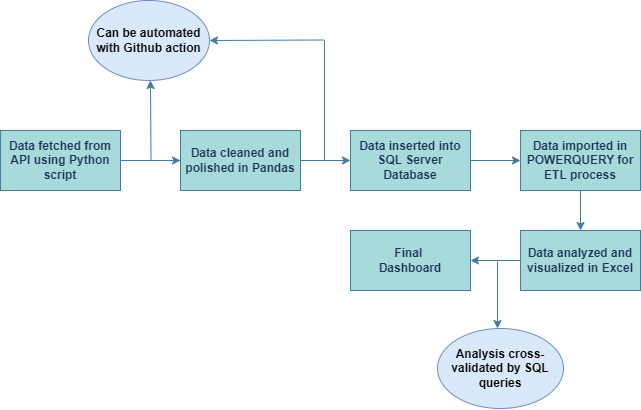

The diagram above was exported from draw.io. Its source (the exported page's mxGraphModel, read from the mxfile embedded in the PNG):
<mxGraphModel dx="989" dy="514" grid="0" gridSize="10" guides="1" tooltips="1" connect="1" arrows="1" fold="1" page="1" pageScale="1" pageWidth="827" pageHeight="1169" background="#ffffff" math="0" shadow="0">
  <root>
    <mxCell id="0" />
    <mxCell id="1" parent="0" />
    <mxCell id="OAb5EaTVTU1y_Kp_rXFT-3" value="" style="edgeStyle=orthogonalEdgeStyle;rounded=0;orthogonalLoop=1;jettySize=auto;html=1;labelBackgroundColor=none;fontColor=default;strokeColor=#457B9D;" edge="1" parent="1" source="OAb5EaTVTU1y_Kp_rXFT-1" target="OAb5EaTVTU1y_Kp_rXFT-2">
      <mxGeometry relative="1" as="geometry" />
    </mxCell>
    <mxCell id="OAb5EaTVTU1y_Kp_rXFT-1" value="Data fetched from API using Python script" style="rounded=0;whiteSpace=wrap;html=1;fontStyle=1;labelBackgroundColor=none;fillColor=#A8DADC;strokeColor=#457B9D;fontColor=#1D3557;" vertex="1" parent="1">
      <mxGeometry x="80" y="310" width="120" height="60" as="geometry" />
    </mxCell>
    <mxCell id="OAb5EaTVTU1y_Kp_rXFT-5" value="" style="edgeStyle=orthogonalEdgeStyle;rounded=0;orthogonalLoop=1;jettySize=auto;html=1;labelBackgroundColor=none;fontColor=default;strokeColor=#457B9D;" edge="1" parent="1" source="OAb5EaTVTU1y_Kp_rXFT-2" target="OAb5EaTVTU1y_Kp_rXFT-4">
      <mxGeometry relative="1" as="geometry" />
    </mxCell>
    <mxCell id="OAb5EaTVTU1y_Kp_rXFT-23" style="edgeStyle=orthogonalEdgeStyle;rounded=0;orthogonalLoop=1;jettySize=auto;html=1;strokeColor=#457B9D;fontColor=#1D3557;fillColor=#A8DADC;" edge="1" parent="1" source="OAb5EaTVTU1y_Kp_rXFT-2">
      <mxGeometry relative="1" as="geometry">
        <mxPoint x="230" y="260" as="targetPoint" />
      </mxGeometry>
    </mxCell>
    <mxCell id="OAb5EaTVTU1y_Kp_rXFT-2" value="Data cleaned and polished in Pandas" style="whiteSpace=wrap;html=1;rounded=0;fontStyle=1;labelBackgroundColor=none;fillColor=#A8DADC;strokeColor=#457B9D;fontColor=#1D3557;" vertex="1" parent="1">
      <mxGeometry x="260" y="310" width="120" height="60" as="geometry" />
    </mxCell>
    <mxCell id="OAb5EaTVTU1y_Kp_rXFT-7" value="" style="edgeStyle=orthogonalEdgeStyle;rounded=0;orthogonalLoop=1;jettySize=auto;html=1;labelBackgroundColor=none;fontColor=default;strokeColor=#457B9D;" edge="1" parent="1" source="OAb5EaTVTU1y_Kp_rXFT-4" target="OAb5EaTVTU1y_Kp_rXFT-6">
      <mxGeometry relative="1" as="geometry" />
    </mxCell>
    <mxCell id="OAb5EaTVTU1y_Kp_rXFT-4" value="Data inserted into SQL Server Database" style="whiteSpace=wrap;html=1;rounded=0;fontStyle=1;labelBackgroundColor=none;fillColor=#A8DADC;strokeColor=#457B9D;fontColor=#1D3557;" vertex="1" parent="1">
      <mxGeometry x="430" y="310" width="120" height="60" as="geometry" />
    </mxCell>
    <mxCell id="OAb5EaTVTU1y_Kp_rXFT-9" value="" style="edgeStyle=orthogonalEdgeStyle;rounded=0;orthogonalLoop=1;jettySize=auto;html=1;labelBackgroundColor=none;fontColor=default;strokeColor=#457B9D;" edge="1" parent="1" source="OAb5EaTVTU1y_Kp_rXFT-6" target="OAb5EaTVTU1y_Kp_rXFT-8">
      <mxGeometry relative="1" as="geometry" />
    </mxCell>
    <mxCell id="OAb5EaTVTU1y_Kp_rXFT-6" value="Data imported in POWERQUERY for ETL process" style="whiteSpace=wrap;html=1;rounded=0;fontStyle=1;labelBackgroundColor=none;fillColor=#A8DADC;strokeColor=#457B9D;fontColor=#1D3557;" vertex="1" parent="1">
      <mxGeometry x="600" y="310" width="120" height="60" as="geometry" />
    </mxCell>
    <mxCell id="OAb5EaTVTU1y_Kp_rXFT-11" value="" style="edgeStyle=orthogonalEdgeStyle;rounded=0;orthogonalLoop=1;jettySize=auto;html=1;labelBackgroundColor=none;fontColor=default;strokeColor=#457B9D;" edge="1" parent="1" source="OAb5EaTVTU1y_Kp_rXFT-8" target="OAb5EaTVTU1y_Kp_rXFT-10">
      <mxGeometry relative="1" as="geometry" />
    </mxCell>
    <mxCell id="OAb5EaTVTU1y_Kp_rXFT-8" value="Data analyzed and visualized in Excel" style="whiteSpace=wrap;html=1;rounded=0;fontStyle=1;labelBackgroundColor=none;fillColor=#A8DADC;strokeColor=#457B9D;fontColor=#1D3557;" vertex="1" parent="1">
      <mxGeometry x="600" y="410" width="120" height="60" as="geometry" />
    </mxCell>
    <mxCell id="OAb5EaTVTU1y_Kp_rXFT-10" value="Final&amp;nbsp;&lt;div&gt;Dashboard&lt;/div&gt;" style="whiteSpace=wrap;html=1;rounded=0;fontStyle=1;labelBackgroundColor=none;fillColor=#A8DADC;strokeColor=#457B9D;fontColor=#1D3557;" vertex="1" parent="1">
      <mxGeometry x="430" y="410" width="120" height="60" as="geometry" />
    </mxCell>
    <mxCell id="OAb5EaTVTU1y_Kp_rXFT-19" value="Can be automated with Github action" style="ellipse;whiteSpace=wrap;html=1;strokeColor=#6c8ebf;fillColor=#dae8fc;fontStyle=1" vertex="1" parent="1">
      <mxGeometry x="168" y="180" width="121" height="80" as="geometry" />
    </mxCell>
    <mxCell id="OAb5EaTVTU1y_Kp_rXFT-28" value="" style="endArrow=none;html=1;rounded=0;strokeColor=#457B9D;fontColor=#1D3557;fillColor=#A8DADC;" edge="1" parent="1">
      <mxGeometry width="50" height="50" relative="1" as="geometry">
        <mxPoint x="404" y="340" as="sourcePoint" />
        <mxPoint x="404" y="220" as="targetPoint" />
      </mxGeometry>
    </mxCell>
    <mxCell id="OAb5EaTVTU1y_Kp_rXFT-29" value="" style="endArrow=classic;html=1;rounded=0;strokeColor=#457B9D;fontColor=#1D3557;fillColor=#A8DADC;entryX=1;entryY=0.5;entryDx=0;entryDy=0;" edge="1" parent="1" target="OAb5EaTVTU1y_Kp_rXFT-19">
      <mxGeometry width="50" height="50" relative="1" as="geometry">
        <mxPoint x="404" y="219.5" as="sourcePoint" />
        <mxPoint x="324" y="219.5" as="targetPoint" />
      </mxGeometry>
    </mxCell>
    <mxCell id="OAb5EaTVTU1y_Kp_rXFT-30" value="" style="endArrow=classic;html=1;rounded=0;strokeColor=#457B9D;fontColor=#1D3557;fillColor=#A8DADC;" edge="1" parent="1">
      <mxGeometry width="50" height="50" relative="1" as="geometry">
        <mxPoint x="577" y="441" as="sourcePoint" />
        <mxPoint x="577" y="508" as="targetPoint" />
      </mxGeometry>
    </mxCell>
    <mxCell id="OAb5EaTVTU1y_Kp_rXFT-31" value="Analysis cross-validated by SQL queries" style="ellipse;whiteSpace=wrap;html=1;strokeColor=#6c8ebf;fillColor=#dae8fc;fontStyle=1" vertex="1" parent="1">
      <mxGeometry x="517" y="508" width="126" height="80" as="geometry" />
    </mxCell>
  </root>
</mxGraphModel>